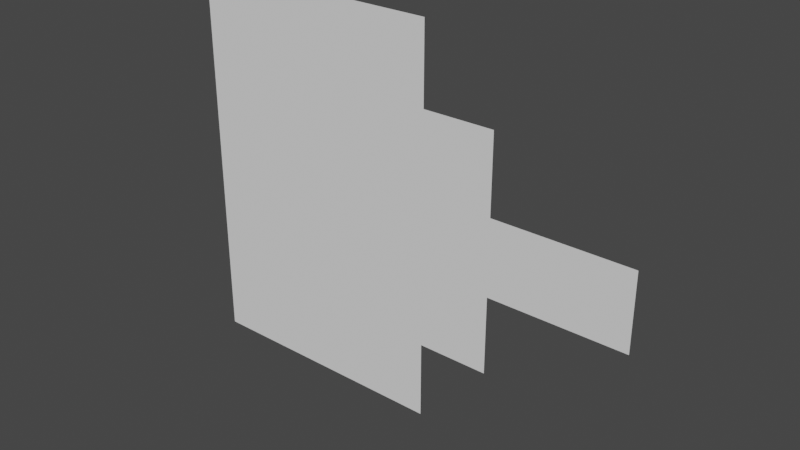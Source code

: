 # Source: mapMesh1.blend  (saved by Blender 2.92.15; exported with 4.5.12 LTS)
import bpy
from mathutils import Matrix  # noqa: F401  (used for matrix-valued properties, if any)

bpy.ops.wm.read_factory_settings(use_empty=True)
scene = bpy.context.scene
scene.name = 'Scene'

# ---- collections
col_collection = bpy.data.collections.new('Collection'); scene.collection.children.link(col_collection)

# ---- world
world_world = bpy.data.worlds.new('World'); scene.world = world_world
world_world.use_nodes = True; world_world.node_tree.nodes.clear()
_N = world_world.node_tree.nodes; _L = world_world.node_tree.links
n0 = _N.new('ShaderNodeOutputWorld'); n0.name = 'World Output'; n0.location = (300, 300)
n1 = _N.new('ShaderNodeBackground'); n1.name = 'Background'; n1.location = (10, 300)
n1.inputs[0].default_value = (0.05088, 0.05088, 0.05088, 1.0)
_L.new(n1.outputs[0], n0.inputs[0])
n0.is_active_output = True
world_world.color = (0.05088, 0.05088, 0.05088)
world_world.use_sun_shadow = False
world_world.sun_shadow_jitter_overblur = 0.0

# ---- meshes
me_plane = bpy.data.meshes.new('Plane')
me_plane.from_pydata([(0.8, 8.047e-08, 0.1956), (-0.9, -8.305e-08, -1.0), (0.8, 5.067e-08, -0.1956), (-0.9, -8.305e-08, 1.0), (1.1, 1.067e-07, 0.1956), (1.1, 7.689e-08, -0.1956), (-0.9, -9.795e-08, -0.1956), (-0.9, -6.815e-08, 0.1956), (-0.9, -8.305e-08, 0.5978), (-0.9, -8.305e-08, -0.5978), (0.4333, 3.351e-08, -1.0), (-0.2333, -2.477e-08, -1.0), (-0.2333, -2.477e-08, 1.0), (0.4333, 3.351e-08, 1.0), (-0.2333, -3.967e-08, -0.1956), (0.4333, 1.861e-08, -0.1956), (-0.2333, -9.869e-09, 0.1956), (0.4333, 4.841e-08, 0.1956), (-0.2333, -2.477e-08, 0.5978), (0.4333, 3.351e-08, 0.5978), (-0.2333, -2.477e-08, -0.5978), (0.4333, 3.351e-08, -0.5978), (0.8, 6.557e-08, 0.5978), (0.8, 6.557e-08, -0.5978), (1.505, 1.067e-07, 0.1956), (1.505, 7.689e-08, -0.1956)], [], [(18, 8, 3, 12), (20, 9, 6, 14), (14, 6, 7, 16), (16, 7, 8, 18), (11, 1, 9, 20), (5, 2, 0, 4), (10, 11, 20, 21), (0, 17, 19, 22), (17, 16, 18, 19), (2, 15, 17, 0), (15, 14, 16, 17), (23, 21, 15, 2), (21, 20, 14, 15), (19, 18, 12, 13), (5, 4, 24, 25)])
_uv = me_plane.uv_layers.new(name='UVMap')
_uv.uv.foreach_set('vector', [0.6667, 0.8333, 1.0, 0.8333, 1.0, 1.0, 0.6667, 1.0, 0.6667, 0.1667, 1.0, 0.1667, 1.0, 0.3333, 0.6667, 0.3333, 0.6667, 0.3333, 1.0, 0.3333, 1.0, 0.6667, 0.6667, 0.6667, 0.6667, 0.6667, 1.0, 0.6667, 1.0, 0.8333, 0.6667, 0.8333, 0.6667, 0.0, 1.0, 0.0, 1.0, 0.1667, 0.6667, 0.1667, 0.0, 0.3333, 0.15, 0.3333, 0.15, 0.6667, 0.0, 0.6667, 0.3333, 0.0, 0.6667, 0.0, 0.6667, 0.1667, 0.3333, 0.1667, 0.15, 0.6667, 0.3333, 0.6667, 0.3333, 0.8333, 0.15, 0.8333, 0.3333, 0.6667, 0.6667, 0.6667, 0.6667, 0.8333, 0.3333, 0.8333, 0.15, 0.3333, 0.3333, 0.3333, 0.3333, 0.6667, 0.15, 0.6667, 0.3333, 0.3333, 0.6667, 0.3333, 0.6667, 0.6667, 0.3333, 0.6667, 0.15, 0.1667, 0.3333, 0.1667, 0.3333, 0.3333, 0.15, 0.3333, 0.3333, 0.1667, 0.6667, 0.1667, 0.6667, 0.3333, 0.3333, 0.3333, 0.3333, 0.8333, 0.6667, 0.8333, 0.6667, 1.0, 0.3333, 1.0, 0.0, 0.3333, 0.0, 0.6667, 0.0, 0.6667, 0.0, 0.3333])
me_plane.use_remesh_fix_poles = True
me_plane.use_remesh_preserve_attributes = False
me_plane.use_mirror_vertex_groups = False
me_plane.update()

# ---- objects
ob_map2 = bpy.data.objects.new('map2', me_plane)

# ---- transforms, parenting, visibility, modifiers, constraints
ob_map2.location = (0.0, 0.0, 0.0)
ob_map2.lineart.crease_threshold = 0.0

# ---- collection membership
col_collection.objects.link(ob_map2)

# ---- scene / render settings (as saved in the file)
scene.frame_start = 1; scene.frame_end = 250; scene.frame_set(1)
scene.render.engine = 'BLENDER_EEVEE_NEXT'
scene.cycles.use_denoising = False
scene.cycles.samples = 128
scene.cycles.sampling_pattern = 'TABULATED_SOBOL'
scene.cycles.use_adaptive_sampling = False
scene.cycles.use_light_tree = False
scene.view_settings.view_transform = 'Filmic'
bpy.context.view_layer.update()

# ---- added for rendering (the .blend has no active camera and no usable light): camera, sun
cam_auto = bpy.data.cameras.new('AutoCamera')
cam_auto.lens = 50.0
cam_auto.sensor_width = 36.0
cam_auto.clip_end = 1000.0
ob_auto_camera = bpy.data.objects.new('AutoCamera', cam_auto)
scene.collection.objects.link(ob_auto_camera)
ob_auto_camera.location = (3.19654, -3.47285, 2.31524)
ob_auto_camera.rotation_euler = (1.09748, -7.21219e-08, 0.694738)
scene.camera = ob_auto_camera
light_auto_sun = bpy.data.lights.new('AutoSun', 'SUN')
light_auto_sun.energy = 3.0
light_auto_sun.angle = 0.0523599
ob_auto_sun = bpy.data.objects.new('AutoSun', light_auto_sun)
scene.collection.objects.link(ob_auto_sun)
ob_auto_sun.rotation_euler = (0.872665, 0.174533, 0.523599)
bpy.context.view_layer.update()
